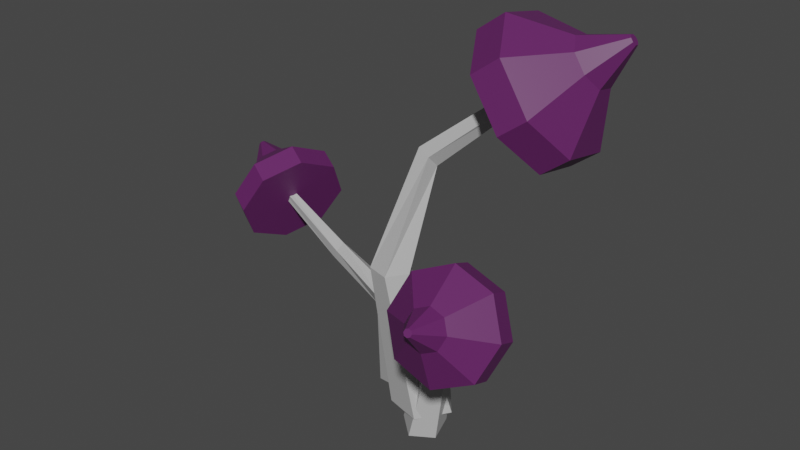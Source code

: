 # Source: Mushroom_01.blend  (saved by Blender 2.90.8; exported with 4.5.12 LTS)
import bpy
from mathutils import Matrix  # noqa: F401  (used for matrix-valued properties, if any)

bpy.ops.wm.read_factory_settings(use_empty=True)
scene = bpy.context.scene
scene.name = 'Scene'

# ---- collections
col_collection = bpy.data.collections.new('Collection'); scene.collection.children.link(col_collection)

# ---- materials (node trees are filled in below, after node groups)
mat_gray_mushroom01 = bpy.data.materials.new('Gray_Mushroom01')
mat_gray_mushroom01.use_transparent_shadow = False
mat_purple_mushroom01 = bpy.data.materials.new('Purple_Mushroom01')
mat_purple_mushroom01.use_transparent_shadow = False

# ---- material node trees
mat_gray_mushroom01.use_nodes = True; mat_gray_mushroom01.node_tree.nodes.clear()
_N = mat_gray_mushroom01.node_tree.nodes; _L = mat_gray_mushroom01.node_tree.links
n0 = _N.new('ShaderNodeBsdfPrincipled'); n0.name = 'Principled BSDF'; n0.location = (10, 300)
n0.distribution = 'GGX'
n0.subsurface_method = 'BURLEY'
n0.inputs[0].default_value = (0.4564, 0.4564, 0.4564, 1.0)
n0.inputs[3].default_value = 1.45
n0.inputs[27].default_value = (0.0, 0.0, 0.0, 1.0)
n0.inputs[28].default_value = 1.0
n1 = _N.new('ShaderNodeOutputMaterial'); n1.name = 'Material Output'; n1.location = (300, 300)
_L.new(n0.outputs[0], n1.inputs[0])
n1.is_active_output = True
mat_purple_mushroom01.use_nodes = True; mat_purple_mushroom01.node_tree.nodes.clear()
_N = mat_purple_mushroom01.node_tree.nodes; _L = mat_purple_mushroom01.node_tree.links
n0 = _N.new('ShaderNodeBsdfPrincipled'); n0.name = 'Principled BSDF'; n0.location = (10, 300)
n0.distribution = 'GGX'
n0.subsurface_method = 'BURLEY'
n0.inputs[0].default_value = (0.1221, 0.01764, 0.1195, 1.0)
n0.inputs[3].default_value = 1.45
n0.inputs[27].default_value = (0.0, 0.0, 0.0, 1.0)
n0.inputs[28].default_value = 1.0
n1 = _N.new('ShaderNodeOutputMaterial'); n1.name = 'Material Output'; n1.location = (300, 300)
_L.new(n0.outputs[0], n1.inputs[0])
n1.is_active_output = True

# ---- world
world_world = bpy.data.worlds.new('World'); scene.world = world_world
world_world.use_nodes = True; world_world.node_tree.nodes.clear()
_N = world_world.node_tree.nodes; _L = world_world.node_tree.links
n0 = _N.new('ShaderNodeOutputWorld'); n0.name = 'World Output'; n0.location = (300, 300)
n1 = _N.new('ShaderNodeBackground'); n1.name = 'Background'; n1.location = (10, 300)
n1.inputs[0].default_value = (0.05088, 0.05088, 0.05088, 1.0)
_L.new(n1.outputs[0], n0.inputs[0])
n0.is_active_output = True
world_world.color = (0.05088, 0.05088, 0.05088)
world_world.use_sun_shadow = False
world_world.sun_shadow_jitter_overblur = 0.0

# ---- meshes
me_cylinder_032 = bpy.data.meshes.new('Cylinder.032')
me_cylinder_032.from_pydata([(0.3303, 0.46, 0.1632), (0.4328, 0.4813, 0.2396), (0.3421, 0.2355, 0.2099), (0.4446, 0.2568, 0.2863), (0.2515, 0.09788, 0.3698), (0.354, 0.1192, 0.4463), (0.1114, 0.1278, 0.5493), (0.2139, 0.1491, 0.6258), (0.003906, 0.3077, 0.6432), (0.1064, 0.3291, 0.7196), (-0.007976, 0.5323, 0.5965), (0.09452, 0.5536, 0.6729), (0.08269, 0.6699, 0.4365), (0.1852, 0.6912, 0.513), (0.2228, 0.6399, 0.257), (0.3253, 0.6613, 0.3335), (0.4672, 0.3784, 0.5079), (0.4629, 0.461, 0.4907), (0.4339, 0.3277, 0.5668), (0.3824, 0.3388, 0.6328), (0.3428, 0.4049, 0.6673), (0.3384, 0.4875, 0.6501), (0.3718, 0.5382, 0.5913), (0.4233, 0.5271, 0.5253), (0.5467, 0.4496, 0.663), (0.5459, 0.4658, 0.6596), (0.5402, 0.4396, 0.6745), (0.5301, 0.4418, 0.6875), (0.5223, 0.4548, 0.6942), (0.5215, 0.471, 0.6909), (0.528, 0.4809, 0.6793), (0.5381, 0.4787, 0.6664), (0.1595, 0.009246, -0.7521), (-0.04125, -0.001117, -0.2169), (0.07811, -0.1158, -0.7521), (-0.09299, -0.08065, -0.2169), (-0.06595, -0.07708, -0.7521), (-0.1846, -0.05602, -0.2169), (-0.07364, 0.0719, -0.7521), (-0.1895, 0.03873, -0.2169), (0.06567, 0.1253, -0.7521), (-0.1009, 0.07266, -0.2169), (-0.1023, 0.1796, 0.1702), (-0.09129, 0.2197, 0.1269), (-0.1562, 0.1919, 0.1935), (-0.1785, 0.2396, 0.1646), (-0.1384, 0.2567, 0.1234), (0.3348, 0.4496, 0.5624), (0.3296, 0.4705, 0.5384), (0.3145, 0.4566, 0.5863), (0.2967, 0.4819, 0.5772), (0.306, 0.4905, 0.5476), (-0.6611, -0.02092, -0.2558), (-0.7369, 0.009315, -0.2203), (-0.5855, 0.1071, -0.2037), (-0.6613, 0.1373, -0.1682), (-0.5084, 0.1449, -0.07164), (-0.5841, 0.1751, -0.03609), (-0.475, 0.07033, 0.06305), (-0.5507, 0.1006, 0.0986), (-0.5048, -0.07293, 0.1214), (-0.5805, -0.04269, 0.157), (-0.5804, -0.201, 0.06935), (-0.6561, -0.1707, 0.1049), (-0.6575, -0.2388, -0.06274), (-0.7332, -0.2085, -0.02719), (-0.691, -0.1642, -0.1974), (-0.7667, -0.1339, -0.1619), (-0.758, 0.07929, -0.03565), (-0.7859, 0.0322, -0.05482), (-0.7297, 0.0932, 0.01294), (-0.7174, 0.06576, 0.06248), (-0.7283, 0.01307, 0.08397), (-0.7562, -0.03403, 0.0648), (-0.7845, -0.04793, 0.01621), (-0.7968, -0.0205, -0.03333), (-0.8542, 0.07246, 0.05024), (-0.8597, 0.06323, 0.04649), (-0.8487, 0.07519, 0.05977), (-0.8463, 0.06981, 0.06948), (-0.8484, 0.05948, 0.07369), (-0.8539, 0.05024, 0.06994), (-0.8594, 0.04752, 0.06041), (-0.8618, 0.0529, 0.0507), (-0.2404, 0.1589, -0.7984), (-0.2168, 0.08047, -0.4148), (-0.1471, 0.194, -0.7753), (-0.1574, 0.1029, -0.4001), (-0.08572, 0.1135, -0.7606), (-0.1184, 0.05164, -0.3907), (-0.1411, 0.02856, -0.7745), (-0.1536, -0.00239, -0.3996), (-0.2367, 0.05658, -0.7979), (-0.2144, 0.01543, -0.4144), (-0.3196, -0.04497, -0.1671), (-0.3344, -0.0623, -0.2014), (-0.2996, -0.07397, -0.1458), (-0.302, -0.1092, -0.167), (-0.3235, -0.102, -0.2013), (-0.7247, -0.01446, 0.0106), (-0.7264, -0.02802, -0.006765), (-0.7206, -0.02674, 0.02849), (-0.7197, -0.0479, 0.02218), (-0.7233, -0.04868, 0.0003979), (0.4207, -0.3958, -0.2935), (0.4321, -0.4765, -0.258), (0.272, -0.3938, -0.2414), (0.2834, -0.4745, -0.2059), (0.2009, -0.3457, -0.1094), (0.2123, -0.4264, -0.0738), (0.249, -0.2796, 0.02534), (0.2604, -0.3603, 0.06089), (0.3881, -0.2343, 0.08374), (0.3995, -0.315, 0.1193), (0.5368, -0.2363, 0.03163), (0.5482, -0.317, 0.06718), (0.6079, -0.2844, -0.1004), (0.6193, -0.3652, -0.0649), (0.5598, -0.3505, -0.2351), (0.5712, -0.4312, -0.1996), (0.3819, -0.5297, -0.07336), (0.4365, -0.5304, -0.09253), (0.3557, -0.512, -0.02477), (0.3734, -0.4877, 0.02477), (0.4246, -0.471, 0.04625), (0.4793, -0.4718, 0.02709), (0.5054, -0.4895, -0.0215), (0.4877, -0.5138, -0.07104), (0.4356, -0.6098, 0.01253), (0.4463, -0.6099, 0.008776), (0.4304, -0.6063, 0.02206), (0.4339, -0.6015, 0.03177), (0.4439, -0.5983, 0.03598), (0.4547, -0.5984, 0.03223), (0.4598, -0.6019, 0.0227), (0.4563, -0.6067, 0.01299), (0.05565, -0.12, -0.8361), (0.1119, -0.06054, -0.4525), (-0.02124, -0.05654, -0.813), (0.06301, -0.02016, -0.4378), (0.01813, 0.03677, -0.7983), (0.08805, 0.03918, -0.4284), (0.1194, 0.03095, -0.8122), (0.1524, 0.03548, -0.4373), (0.1425, -0.06595, -0.8356), (0.1672, -0.02615, -0.4522), (0.2719, -0.08748, -0.2048), (0.2943, -0.09169, -0.2391), (0.2871, -0.05567, -0.1835), (0.3189, -0.04023, -0.2047), (0.3233, -0.06248, -0.239), (0.4467, -0.4542, -0.02712), (0.4592, -0.4489, -0.04448), (0.4553, -0.4445, -0.009224), (0.4732, -0.4332, -0.01553), (0.4756, -0.4359, -0.03731)], [], [(0, 1, 3, 2), (2, 3, 5, 4), (4, 5, 7, 6), (6, 7, 9, 8), (8, 9, 11, 10), (10, 11, 13, 12), (7, 5, 18, 19), (12, 13, 15, 14), (14, 15, 1, 0), (0, 2, 4, 6, 8, 10, 12, 14), (23, 22, 30, 31), (13, 11, 21, 22), (9, 7, 19, 20), (15, 13, 22, 23), (5, 3, 16, 18), (11, 9, 20, 21), (1, 15, 23, 17), (3, 1, 17, 16), (24, 25, 31, 30, 29, 28, 27, 26), (21, 20, 28, 29), (19, 18, 26, 27), (16, 17, 25, 24), (17, 23, 31, 25), (22, 21, 29, 30), (20, 19, 27, 28), (18, 16, 24, 26), (32, 33, 35, 34), (34, 35, 37, 36), (36, 37, 39, 38), (37, 35, 42, 44), (38, 39, 41, 40), (40, 41, 33, 32), (32, 34, 36, 38, 40), (44, 42, 47, 49), (33, 41, 46, 43), (35, 33, 43, 42), (39, 37, 44, 45), (41, 39, 45, 46), (47, 48, 51, 50, 49), (43, 46, 51, 48), (45, 44, 49, 50), (42, 43, 48, 47), (46, 45, 50, 51), (52, 53, 55, 54), (54, 55, 57, 56), (56, 57, 59, 58), (58, 59, 61, 60), (60, 61, 63, 62), (62, 63, 65, 64), (59, 57, 70, 71), (64, 65, 67, 66), (66, 67, 53, 52), (52, 54, 56, 58, 60, 62, 64, 66), (75, 74, 82, 83), (65, 63, 73, 74), (61, 59, 71, 72), (67, 65, 74, 75), (57, 55, 68, 70), (63, 61, 72, 73), (53, 67, 75, 69), (55, 53, 69, 68), (76, 77, 83, 82, 81, 80, 79, 78), (73, 72, 80, 81), (71, 70, 78, 79), (68, 69, 77, 76), (69, 75, 83, 77), (74, 73, 81, 82), (72, 71, 79, 80), (70, 68, 76, 78), (84, 85, 87, 86), (86, 87, 89, 88), (88, 89, 91, 90), (89, 87, 94, 96), (90, 91, 93, 92), (92, 93, 85, 84), (84, 86, 88, 90, 92), (96, 94, 99, 101), (85, 93, 98, 95), (87, 85, 95, 94), (91, 89, 96, 97), (93, 91, 97, 98), (99, 100, 103, 102, 101), (95, 98, 103, 100), (97, 96, 101, 102), (94, 95, 100, 99), (98, 97, 102, 103), (104, 105, 107, 106), (106, 107, 109, 108), (108, 109, 111, 110), (110, 111, 113, 112), (112, 113, 115, 114), (114, 115, 117, 116), (111, 109, 122, 123), (116, 117, 119, 118), (118, 119, 105, 104), (104, 106, 108, 110, 112, 114, 116, 118), (127, 126, 134, 135), (117, 115, 125, 126), (113, 111, 123, 124), (119, 117, 126, 127), (109, 107, 120, 122), (115, 113, 124, 125), (105, 119, 127, 121), (107, 105, 121, 120), (128, 129, 135, 134, 133, 132, 131, 130), (125, 124, 132, 133), (123, 122, 130, 131), (120, 121, 129, 128), (121, 127, 135, 129), (126, 125, 133, 134), (124, 123, 131, 132), (122, 120, 128, 130), (136, 137, 139, 138), (138, 139, 141, 140), (140, 141, 143, 142), (141, 139, 146, 148), (142, 143, 145, 144), (144, 145, 137, 136), (136, 138, 140, 142, 144), (148, 146, 151, 153), (137, 145, 150, 147), (139, 137, 147, 146), (143, 141, 148, 149), (145, 143, 149, 150), (151, 152, 155, 154, 153), (147, 150, 155, 152), (149, 148, 153, 154), (146, 147, 152, 151), (150, 149, 154, 155)])
me_cylinder_032.polygons.foreach_set('material_index', [1, 1, 1, 1, 1, 1, 1, 1, 1, 1, 1, 1, 1, 1, 1, 1, 1, 1, 1, 1, 1, 1, 1, 1, 1, 1, 0, 0, 0, 0, 0, 0, 0, 0, 0, 0, 0, 0, 0, 0, 0, 0, 0, 1, 1, 1, 1, 1, 1, 1, 1, 1, 1, 1, 1, 1, 1, 1, 1, 1, 1, 1, 1, 1, 1, 1, 1, 1, 1, 0, 0, 0, 0, 0, 0, 0, 0, 0, 0, 0, 0, 0, 0, 0, 0, 0, 1, 1, 1, 1, 1, 1, 1, 1, 1, 1, 1, 1, 1, 1, 1, 1, 1, 1, 1, 1, 1, 1, 1, 1, 1, 1, 0, 0, 0, 0, 0, 0, 0, 0, 0, 0, 0, 0, 0, 0, 0, 0, 0])
_uv = me_cylinder_032.uv_layers.new(name='UVMap')
_uv.uv.foreach_set('vector', [1.0, 0.5, 1.0, 1.0, 0.875, 1.0, 0.875, 0.5, 0.875, 0.5, 0.875, 1.0, 0.75, 1.0, 0.75, 0.5, 0.75, 0.5, 0.75, 1.0, 0.625, 1.0, 0.625, 0.5, 0.625, 0.5, 0.625, 1.0, 0.5, 1.0, 0.5, 0.5, 0.5, 0.5, 0.5, 1.0, 0.375, 1.0, 0.375, 0.5, 0.375, 0.5, 0.375, 1.0, 0.25, 1.0, 0.25, 0.5, 0.625, 1.0, 0.75, 1.0, 0.75, 1.0, 0.625, 1.0, 0.25, 0.5, 0.25, 1.0, 0.125, 1.0, 0.125, 0.5, 0.125, 0.5, 0.125, 1.0, 0.0, 1.0, 0.0, 0.5, 0.75, 0.49, 0.9197, 0.4197, 0.99, 0.25, 0.9197, 0.08029, 0.75, 0.01, 0.5803, 0.08029, 0.51, 0.25, 0.5803, 0.4197, 0.125, 1.0, 0.25, 1.0, 0.25, 1.0, 0.125, 1.0, 0.25, 1.0, 0.375, 1.0, 0.375, 1.0, 0.25, 1.0, 0.5, 1.0, 0.625, 1.0, 0.625, 1.0, 0.5, 1.0, 0.125, 1.0, 0.25, 1.0, 0.25, 1.0, 0.125, 1.0, 0.75, 1.0, 0.875, 1.0, 0.875, 1.0, 0.75, 1.0, 0.375, 1.0, 0.5, 1.0, 0.5, 1.0, 0.375, 1.0, 0.0, 1.0, 0.125, 1.0, 0.125, 1.0, 0.0, 1.0, 0.875, 1.0, 1.0, 1.0, 1.0, 1.0, 0.875, 1.0, 0.4197, 0.4197, 0.25, 0.49, 0.08029, 0.4197, 0.01, 0.25, 0.08029, 0.08029, 0.25, 0.01, 0.4197, 0.08029, 0.49, 0.25, 0.375, 1.0, 0.5, 1.0, 0.5, 1.0, 0.375, 1.0, 0.625, 1.0, 0.75, 1.0, 0.75, 1.0, 0.625, 1.0, 0.875, 1.0, 1.0, 1.0, 1.0, 1.0, 0.875, 1.0, 0.0, 1.0, 0.125, 1.0, 0.125, 1.0, 0.0, 1.0, 0.25, 1.0, 0.375, 1.0, 0.375, 1.0, 0.25, 1.0, 0.5, 1.0, 0.625, 1.0, 0.625, 1.0, 0.5, 1.0, 0.75, 1.0, 0.875, 1.0, 0.875, 1.0, 0.75, 1.0, 1.0, 0.5, 1.0, 1.0, 0.8, 1.0, 0.8, 0.5, 0.8, 0.5, 0.8, 1.0, 0.6, 1.0, 0.6, 0.5, 0.6, 0.5, 0.6, 1.0, 0.4, 1.0, 0.4, 0.5, 0.6, 1.0, 0.8, 1.0, 0.8, 1.0, 0.6, 1.0, 0.4, 0.5, 0.4, 1.0, 0.2, 1.0, 0.2, 0.5, 0.2, 0.5, 0.2, 1.0, 2.98e-08, 1.0, 2.98e-08, 0.5, 0.75, 0.49, 0.9783, 0.3242, 0.8911, 0.05584, 0.6089, 0.05584, 0.5217, 0.3242, 0.6, 1.0, 0.8, 1.0, 0.8, 1.0, 0.6, 1.0, 2.98e-08, 1.0, 0.2, 1.0, 0.2, 1.0, 2.98e-08, 1.0, 0.8, 1.0, 1.0, 1.0, 1.0, 1.0, 0.8, 1.0, 0.4, 1.0, 0.6, 1.0, 0.6, 1.0, 0.4, 1.0, 0.2, 1.0, 0.4, 1.0, 0.4, 1.0, 0.2, 1.0, 0.4783, 0.3242, 0.25, 0.49, 0.02175, 0.3242, 0.1089, 0.05584, 0.3911, 0.05584, 2.98e-08, 1.0, 0.2, 1.0, 0.2, 1.0, 2.98e-08, 1.0, 0.4, 1.0, 0.6, 1.0, 0.6, 1.0, 0.4, 1.0, 0.8, 1.0, 1.0, 1.0, 1.0, 1.0, 0.8, 1.0, 0.2, 1.0, 0.4, 1.0, 0.4, 1.0, 0.2, 1.0, 1.0, 0.5, 1.0, 1.0, 0.875, 1.0, 0.875, 0.5, 0.875, 0.5, 0.875, 1.0, 0.75, 1.0, 0.75, 0.5, 0.75, 0.5, 0.75, 1.0, 0.625, 1.0, 0.625, 0.5, 0.625, 0.5, 0.625, 1.0, 0.5, 1.0, 0.5, 0.5, 0.5, 0.5, 0.5, 1.0, 0.375, 1.0, 0.375, 0.5, 0.375, 0.5, 0.375, 1.0, 0.25, 1.0, 0.25, 0.5, 0.625, 1.0, 0.75, 1.0, 0.75, 1.0, 0.625, 1.0, 0.25, 0.5, 0.25, 1.0, 0.125, 1.0, 0.125, 0.5, 0.125, 0.5, 0.125, 1.0, 0.0, 1.0, 0.0, 0.5, 0.75, 0.49, 0.9197, 0.4197, 0.99, 0.25, 0.9197, 0.08029, 0.75, 0.01, 0.5803, 0.08029, 0.51, 0.25, 0.5803, 0.4197, 0.125, 1.0, 0.25, 1.0, 0.25, 1.0, 0.125, 1.0, 0.25, 1.0, 0.375, 1.0, 0.375, 1.0, 0.25, 1.0, 0.5, 1.0, 0.625, 1.0, 0.625, 1.0, 0.5, 1.0, 0.125, 1.0, 0.25, 1.0, 0.25, 1.0, 0.125, 1.0, 0.75, 1.0, 0.875, 1.0, 0.875, 1.0, 0.75, 1.0, 0.375, 1.0, 0.5, 1.0, 0.5, 1.0, 0.375, 1.0, 0.0, 1.0, 0.125, 1.0, 0.125, 1.0, 0.0, 1.0, 0.875, 1.0, 1.0, 1.0, 1.0, 1.0, 0.875, 1.0, 0.4197, 0.4197, 0.25, 0.49, 0.08029, 0.4197, 0.01, 0.25, 0.08029, 0.08029, 0.25, 0.01, 0.4197, 0.08029, 0.49, 0.25, 0.375, 1.0, 0.5, 1.0, 0.5, 1.0, 0.375, 1.0, 0.625, 1.0, 0.75, 1.0, 0.75, 1.0, 0.625, 1.0, 0.875, 1.0, 1.0, 1.0, 1.0, 1.0, 0.875, 1.0, 0.0, 1.0, 0.125, 1.0, 0.125, 1.0, 0.0, 1.0, 0.25, 1.0, 0.375, 1.0, 0.375, 1.0, 0.25, 1.0, 0.5, 1.0, 0.625, 1.0, 0.625, 1.0, 0.5, 1.0, 0.75, 1.0, 0.875, 1.0, 0.875, 1.0, 0.75, 1.0, 1.0, 0.5, 1.0, 1.0, 0.8, 1.0, 0.8, 0.5, 0.8, 0.5, 0.8, 1.0, 0.6, 1.0, 0.6, 0.5, 0.6, 0.5, 0.6, 1.0, 0.4, 1.0, 0.4, 0.5, 0.6, 1.0, 0.8, 1.0, 0.8, 1.0, 0.6, 1.0, 0.4, 0.5, 0.4, 1.0, 0.2, 1.0, 0.2, 0.5, 0.2, 0.5, 0.2, 1.0, 2.98e-08, 1.0, 2.98e-08, 0.5, 0.75, 0.49, 0.9783, 0.3242, 0.8911, 0.05584, 0.6089, 0.05584, 0.5217, 0.3242, 0.6, 1.0, 0.8, 1.0, 0.8, 1.0, 0.6, 1.0, 2.98e-08, 1.0, 0.2, 1.0, 0.2, 1.0, 2.98e-08, 1.0, 0.8, 1.0, 1.0, 1.0, 1.0, 1.0, 0.8, 1.0, 0.4, 1.0, 0.6, 1.0, 0.6, 1.0, 0.4, 1.0, 0.2, 1.0, 0.4, 1.0, 0.4, 1.0, 0.2, 1.0, 0.4783, 0.3242, 0.25, 0.49, 0.02175, 0.3242, 0.1089, 0.05584, 0.3911, 0.05584, 2.98e-08, 1.0, 0.2, 1.0, 0.2, 1.0, 2.98e-08, 1.0, 0.4, 1.0, 0.6, 1.0, 0.6, 1.0, 0.4, 1.0, 0.8, 1.0, 1.0, 1.0, 1.0, 1.0, 0.8, 1.0, 0.2, 1.0, 0.4, 1.0, 0.4, 1.0, 0.2, 1.0, 1.0, 0.5, 1.0, 1.0, 0.875, 1.0, 0.875, 0.5, 0.875, 0.5, 0.875, 1.0, 0.75, 1.0, 0.75, 0.5, 0.75, 0.5, 0.75, 1.0, 0.625, 1.0, 0.625, 0.5, 0.625, 0.5, 0.625, 1.0, 0.5, 1.0, 0.5, 0.5, 0.5, 0.5, 0.5, 1.0, 0.375, 1.0, 0.375, 0.5, 0.375, 0.5, 0.375, 1.0, 0.25, 1.0, 0.25, 0.5, 0.625, 1.0, 0.75, 1.0, 0.75, 1.0, 0.625, 1.0, 0.25, 0.5, 0.25, 1.0, 0.125, 1.0, 0.125, 0.5, 0.125, 0.5, 0.125, 1.0, 0.0, 1.0, 0.0, 0.5, 0.75, 0.49, 0.9197, 0.4197, 0.99, 0.25, 0.9197, 0.08029, 0.75, 0.01, 0.5803, 0.08029, 0.51, 0.25, 0.5803, 0.4197, 0.125, 1.0, 0.25, 1.0, 0.25, 1.0, 0.125, 1.0, 0.25, 1.0, 0.375, 1.0, 0.375, 1.0, 0.25, 1.0, 0.5, 1.0, 0.625, 1.0, 0.625, 1.0, 0.5, 1.0, 0.125, 1.0, 0.25, 1.0, 0.25, 1.0, 0.125, 1.0, 0.75, 1.0, 0.875, 1.0, 0.875, 1.0, 0.75, 1.0, 0.375, 1.0, 0.5, 1.0, 0.5, 1.0, 0.375, 1.0, 0.0, 1.0, 0.125, 1.0, 0.125, 1.0, 0.0, 1.0, 0.875, 1.0, 1.0, 1.0, 1.0, 1.0, 0.875, 1.0, 0.4197, 0.4197, 0.25, 0.49, 0.08029, 0.4197, 0.01, 0.25, 0.08029, 0.08029, 0.25, 0.01, 0.4197, 0.08029, 0.49, 0.25, 0.375, 1.0, 0.5, 1.0, 0.5, 1.0, 0.375, 1.0, 0.625, 1.0, 0.75, 1.0, 0.75, 1.0, 0.625, 1.0, 0.875, 1.0, 1.0, 1.0, 1.0, 1.0, 0.875, 1.0, 0.0, 1.0, 0.125, 1.0, 0.125, 1.0, 0.0, 1.0, 0.25, 1.0, 0.375, 1.0, 0.375, 1.0, 0.25, 1.0, 0.5, 1.0, 0.625, 1.0, 0.625, 1.0, 0.5, 1.0, 0.75, 1.0, 0.875, 1.0, 0.875, 1.0, 0.75, 1.0, 1.0, 0.5, 1.0, 1.0, 0.8, 1.0, 0.8, 0.5, 0.8, 0.5, 0.8, 1.0, 0.6, 1.0, 0.6, 0.5, 0.6, 0.5, 0.6, 1.0, 0.4, 1.0, 0.4, 0.5, 0.6, 1.0, 0.8, 1.0, 0.8, 1.0, 0.6, 1.0, 0.4, 0.5, 0.4, 1.0, 0.2, 1.0, 0.2, 0.5, 0.2, 0.5, 0.2, 1.0, 2.98e-08, 1.0, 2.98e-08, 0.5, 0.75, 0.49, 0.9783, 0.3242, 0.8911, 0.05584, 0.6089, 0.05584, 0.5217, 0.3242, 0.6, 1.0, 0.8, 1.0, 0.8, 1.0, 0.6, 1.0, 2.98e-08, 1.0, 0.2, 1.0, 0.2, 1.0, 2.98e-08, 1.0, 0.8, 1.0, 1.0, 1.0, 1.0, 1.0, 0.8, 1.0, 0.4, 1.0, 0.6, 1.0, 0.6, 1.0, 0.4, 1.0, 0.2, 1.0, 0.4, 1.0, 0.4, 1.0, 0.2, 1.0, 0.4783, 0.3242, 0.25, 0.49, 0.02175, 0.3242, 0.1089, 0.05584, 0.3911, 0.05584, 2.98e-08, 1.0, 0.2, 1.0, 0.2, 1.0, 2.98e-08, 1.0, 0.4, 1.0, 0.6, 1.0, 0.6, 1.0, 0.4, 1.0, 0.8, 1.0, 1.0, 1.0, 1.0, 1.0, 0.8, 1.0, 0.2, 1.0, 0.4, 1.0, 0.4, 1.0, 0.2, 1.0])
me_cylinder_032.materials.append(mat_gray_mushroom01)
me_cylinder_032.materials.append(mat_purple_mushroom01)
me_cylinder_032.use_remesh_fix_poles = True
me_cylinder_032.use_remesh_preserve_attributes = False
me_cylinder_032.use_mirror_vertex_groups = False
me_cylinder_032.update()

# ---- objects
ob_mushroom_01 = bpy.data.objects.new('Mushroom_01', me_cylinder_032)

# ---- transforms, parenting, visibility, modifiers, constraints
ob_mushroom_01.location = (2.292e-09, 7.642e-09, 1.261e-08)
ob_mushroom_01.lineart.crease_threshold = 0.0

# ---- collection membership
col_collection.objects.link(ob_mushroom_01)

# ---- scene / render settings (as saved in the file)
scene.frame_start = 1; scene.frame_end = 250; scene.frame_set(1)
scene.render.engine = 'BLENDER_EEVEE_NEXT'
scene.cycles.use_denoising = False
scene.cycles.samples = 128
scene.cycles.sampling_pattern = 'TABULATED_SOBOL'
scene.cycles.use_adaptive_sampling = False
scene.cycles.use_light_tree = False
scene.view_settings.view_transform = 'Filmic'
bpy.context.view_layer.update()

# ---- added for rendering (the .blend has no active camera and no usable light): camera, sun
cam_auto = bpy.data.cameras.new('AutoCamera')
cam_auto.lens = 50.0
cam_auto.sensor_width = 36.0
cam_auto.clip_end = 1000.0
ob_auto_camera = bpy.data.objects.new('AutoCamera', cam_auto)
scene.collection.objects.link(ob_auto_camera)
ob_auto_camera.location = (2.20229, -2.74763, 1.80063)
ob_auto_camera.rotation_euler = (1.09748, -7.21219e-08, 0.694738)
scene.camera = ob_auto_camera
light_auto_sun = bpy.data.lights.new('AutoSun', 'SUN')
light_auto_sun.energy = 3.0
light_auto_sun.angle = 0.0523599
ob_auto_sun = bpy.data.objects.new('AutoSun', light_auto_sun)
scene.collection.objects.link(ob_auto_sun)
ob_auto_sun.rotation_euler = (0.872665, 0.174533, 0.523599)
bpy.context.view_layer.update()
